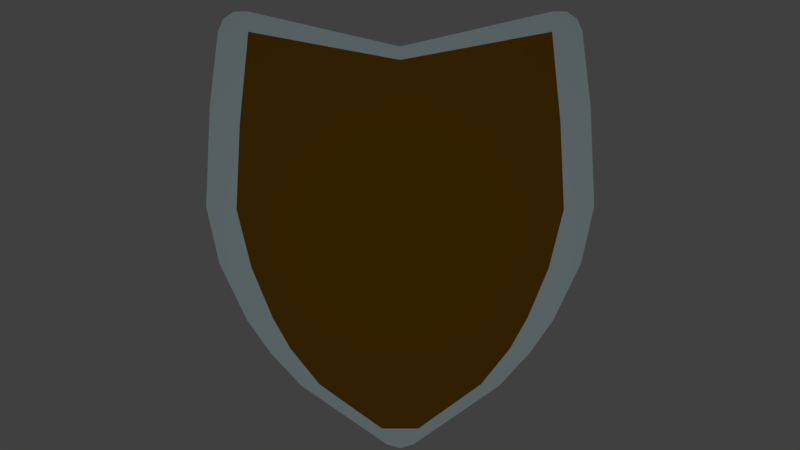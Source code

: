 # Source: TrapResist.blend  (saved by Blender 2.77.0; exported with 4.5.12 LTS)
import bpy
from mathutils import Matrix  # noqa: F401  (used for matrix-valued properties, if any)

bpy.ops.wm.read_factory_settings(use_empty=True)
scene = bpy.context.scene
scene.name = 'Scene'

# ---- collections
col_collection_1 = bpy.data.collections.new('Collection 1'); scene.collection.children.link(col_collection_1)

# ---- materials (node trees are filled in below, after node groups)
mat_resistwood = bpy.data.materials.new('ResistWood')
mat_resistwood.alpha_threshold = 0.0
mat_resistwood.use_transparent_shadow = False
mat_resistwood.diffuse_color = (0.1473, 0.06784, 0.0, 1.0)
mat_resistwood.specular_color = (0.7991, 0.7991, 0.7991)
mat_resistwood.roughness = 0.5
mat_resistwood.specular_intensity = 0.06522
mat_resistwood.line_color = (0.0, 0.0, 0.0, 1.0)
mat_resistmetal = bpy.data.materials.new('ResistMetal')
mat_resistmetal.alpha_threshold = 0.0
mat_resistmetal.use_transparent_shadow = False
mat_resistmetal.diffuse_color = (0.4682, 0.5867, 0.6038, 1.0)
mat_resistmetal.roughness = 0.5
mat_resistmetal.specular_intensity = 0.7

# ---- material node trees

# ---- world
world_world = bpy.data.worlds.new('World'); scene.world = world_world
world_world.color = (0.05088, 0.05088, 0.05088)
world_world.use_sun_shadow = False
world_world.sun_shadow_jitter_overblur = 0.0
world_world.cycles.sampling_method = 'MANUAL'

# ---- cameras
cam_camera = bpy.data.cameras.new('Camera')
cam_camera.clip_end = 100.0
cam_camera.lens = 35.0
cam_camera.sensor_width = 32.0
cam_camera.sensor_height = 18.0
cam_camera.ortho_scale = 7.314
cam_camera.dof.focus_distance = 0.0
cam_camera.dof.aperture_fstop = 128.0

# ---- lights
light_lamp = bpy.data.lights.new('Lamp', 'POINT')
light_lamp.transmission_factor = 0.0
light_lamp.cutoff_distance = 30.0
light_lamp.energy = 100.0
light_lamp.shadow_buffer_clip_start = 1.001
light_lamp.shadow_soft_size = 0.1
light_lamp.shadow_maximum_resolution = 0.006
light_lamp.use_absolute_resolution = True

# ---- meshes
me_cube = bpy.data.meshes.new('Cube')
me_cube.from_pydata([(0.1, 0.9634, 0.0), (-0.1, 0.9634, 0.0), (-0.1, 0.7591, -0.5652), (0.1, -2.384e-07, 0.7946), (0.1, 0.491, -0.8895), (-0.1, 0.491, -0.8895), (0.1, 2.384e-07, -1.2), (-0.1, 2.98e-07, -1.2), (-0.1, 0.06538, -1.181), (0.1, 0.7591, -0.5652), (-0.1, 1.788e-07, 0.7946), (0.1, 0.06538, -1.181), (-0.1, -0.0003528, -0.02018), (-0.1, -0.0003528, -0.5525), (0.1, 0.8129, -0.01337), (0.1, 0.7545, 0.8683), (0.1, -0.0003528, -0.02018), (0.1, -0.0003528, -0.5525), (-0.1, 0.6325, -0.5525), (-0.1, 0.7827, 0.02384), (0.1, 0.6325, -0.5525), (-0.1, 0.7243, 0.8739), (-0.1, -0.0003529, 0.7282), (0.1, -0.0003532, 0.7282), (0.1, 0.401, -0.8825), (0.1, -0.0003528, -0.8581), (-0.1, -0.0003528, -0.8581), (-0.1, 0.401, -0.8825), (0.1, 0.09058, -1.102), (0.1, -0.0003528, -1.102), (-0.1, -0.0003528, -1.133), (-0.1, 0.09058, -1.133), (0.1, 0.9454, 0.5), (-0.1, 0.8974, -0.2826), (0.1, 0.8974, -0.2826), (-0.1, 0.9454, 0.5), (-0.1, 0.6428, -0.7274), (0.1, 0.6428, -0.7274), (-0.1, -0.0003528, -0.2864), (0.1, 0.7964, 0.4136), (0.1, -0.0003528, -0.2864), (-0.1, 0.7229, -0.2864), (0.1, 0.738, -0.305), (-0.1, 0.7662, 0.4508), (-0.1, -0.0003528, 0.354), (0.1, -0.000353, 0.354), (-0.1, 0.5452, -0.7053), (-0.1, -0.0003528, -0.7053), (0.1, -0.0003528, -0.7053), (0.1, 0.5452, -0.7053), (0.1, 0.9052, 0.8688), (0.1, 0.7622, 0.9703), (0.1, 0.7901, 0.8984), (0.1, 0.8808, 0.9304), (0.1, 0.8285, 0.9676), (-0.1, 0.7622, 0.9703), (-0.1, 0.9052, 0.8688), (-0.1, 0.7714, 0.896), (-0.1, 0.8285, 0.9676), (-0.1, 0.8808, 0.9304)], [(0, 19)], [(24, 4, 37, 49), (6, 11, 28, 29), (49, 37, 9, 20), (0, 14, 42, 34), (19, 1, 33, 41), (11, 6, 7, 8), (5, 4, 11, 8), (32, 0, 1, 35), (35, 43, 21, 57, 56), (33, 34, 9, 2), (36, 37, 4, 5), (19, 43, 35, 1), (47, 46, 27, 26), (38, 41, 18, 13), (44, 22, 21, 43), (42, 40, 17, 20), (39, 15, 23, 45), (49, 48, 25, 24), (26, 27, 31, 30), (24, 25, 29, 28), (39, 32, 50, 52, 15), (8, 7, 30, 31), (14, 0, 32, 39), (34, 42, 20, 9), (50, 32, 35, 56), (11, 4, 24, 28), (5, 8, 31, 27), (20, 17, 48, 49), (14, 39, 45, 16), (14, 16, 40, 42), (12, 44, 43, 19), (12, 19, 41, 38), (13, 18, 46, 47), (2, 9, 37, 36), (1, 0, 34, 33), (51, 55, 10, 3), (27, 46, 36, 5), (18, 2, 36, 46), (2, 18, 41, 33), (10, 55, 57, 21, 22), (50, 53, 52), (53, 54, 52), (54, 51, 52), (55, 58, 57), (58, 59, 57), (59, 56, 57), (50, 56, 59, 53), (53, 59, 58, 54), (54, 58, 55, 51), (52, 51, 3, 23, 15)])
me_cube.polygons.foreach_set('material_index', [1, 1, 1, 1, 1, 1, 1, 1, 1, 1, 1, 1, 0, 0, 0, 0, 0, 0, 0, 0, 1, 1, 1, 1, 1, 1, 1, 0, 0, 0, 0, 0, 0, 1, 1, 1, 1, 1, 1, 1, 1, 1, 1, 1, 1, 1, 1, 1, 1, 1])
me_cube.materials.append(mat_resistwood)
me_cube.materials.append(mat_resistmetal)
me_cube.use_remesh_preserve_volume = False
me_cube.use_remesh_preserve_attributes = False
me_cube.use_mirror_vertex_groups = False
me_cube.update()

# ---- objects
ob_cube = bpy.data.objects.new('Cube', me_cube)
ob_lamp = bpy.data.objects.new('Lamp', light_lamp)
ob_camera = bpy.data.objects.new('Camera', cam_camera)

# ---- transforms, parenting, visibility, modifiers, constraints
ob_cube.location = (0.0, 0.0, 0.08323)
ob_cube.scale = (0.9, 0.9, 0.9)
ob_cube.lock_rotations_4d = False
ob_cube.empty_display_type = 'ARROWS'
ob_cube.lineart.crease_threshold = 0.0
_m = ob_cube.modifiers.new('Mirror', 'MIRROR')
_m.use_axis = (False, True, False)
ob_lamp.location = (4.076, 0.0, 0.0)
ob_lamp.rotation_euler = (0.6503, 0.05522, 1.866)
ob_lamp.lock_rotations_4d = False
ob_lamp.empty_display_type = 'ARROWS'
ob_lamp.color = (0.0, 0.0, 0.0, 0.0)
ob_lamp.lineart.crease_threshold = 0.0
ob_camera.location = (4.0, 0.0, 0.0)
ob_camera.rotation_euler = (1.571, 0.0, 1.571)
ob_camera.lock_rotations_4d = False
ob_camera.empty_display_type = 'ARROWS'
ob_camera.color = (0.0, 0.0, 0.0, 0.0)
ob_camera.display_type = 'WIRE'
ob_camera.lineart.crease_threshold = 0.0

# ---- collection membership
col_collection_1.objects.link(ob_cube)
col_collection_1.objects.link(ob_lamp)
col_collection_1.objects.link(ob_camera)

# ---- scene / render settings (as saved in the file)
scene.camera = ob_camera
scene.frame_start = 1; scene.frame_end = 250; scene.frame_set(1)
scene.render.engine = 'BLENDER_EEVEE_NEXT'
scene.render.resolution_percentage = 50
scene.render.dither_intensity = 0.0
scene.render.film_transparent = True
scene.cycles.use_denoising = False
scene.cycles.samples = 128
scene.cycles.sampling_pattern = 'TABULATED_SOBOL'
scene.cycles.light_sampling_threshold = 0.0
scene.cycles.use_adaptive_sampling = False
scene.cycles.use_light_tree = False
scene.cycles.blur_glossy = 0.0
scene.cycles.sample_clamp_indirect = 0.0
scene.view_settings.view_transform = 'Standard'
bpy.context.view_layer.update()
